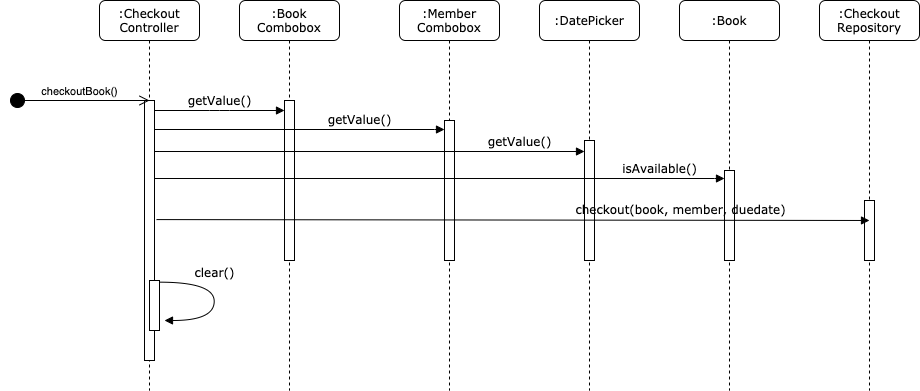

The diagram above was exported from draw.io. Its source (the exported page's mxGraphModel, read from the mxfile embedded in the PNG):
<mxGraphModel dx="921" dy="623" grid="1" gridSize="10" guides="1" tooltips="1" connect="1" arrows="1" fold="1" page="1" pageScale="1" pageWidth="1100" pageHeight="850" background="#ffffff" math="0" shadow="0">
  <root>
    <mxCell id="0" />
    <mxCell id="1" parent="0" />
    <mxCell id="7baba1c4bc27f4b0-2" value=":Book&lt;br&gt;Combobox" style="shape=umlLifeline;perimeter=lifelinePerimeter;whiteSpace=wrap;html=1;container=1;collapsible=0;recursiveResize=0;outlineConnect=0;rounded=1;shadow=0;comic=0;labelBackgroundColor=none;strokeWidth=1;fontFamily=Verdana;fontSize=12;align=center;" parent="1" vertex="1">
      <mxGeometry x="240" y="80" width="100" height="390" as="geometry" />
    </mxCell>
    <mxCell id="7baba1c4bc27f4b0-10" value="" style="html=1;points=[];perimeter=orthogonalPerimeter;rounded=0;shadow=0;comic=0;labelBackgroundColor=none;strokeWidth=1;fontFamily=Verdana;fontSize=12;align=center;" parent="7baba1c4bc27f4b0-2" vertex="1">
      <mxGeometry x="45" y="100" width="10" height="160" as="geometry" />
    </mxCell>
    <mxCell id="7baba1c4bc27f4b0-3" value=":Member&lt;br&gt;Combobox" style="shape=umlLifeline;perimeter=lifelinePerimeter;whiteSpace=wrap;html=1;container=1;collapsible=0;recursiveResize=0;outlineConnect=0;rounded=1;shadow=0;comic=0;labelBackgroundColor=none;strokeWidth=1;fontFamily=Verdana;fontSize=12;align=center;" parent="1" vertex="1">
      <mxGeometry x="400" y="80" width="100" height="390" as="geometry" />
    </mxCell>
    <mxCell id="7baba1c4bc27f4b0-13" value="" style="html=1;points=[];perimeter=orthogonalPerimeter;rounded=0;shadow=0;comic=0;labelBackgroundColor=none;strokeWidth=1;fontFamily=Verdana;fontSize=12;align=center;" parent="7baba1c4bc27f4b0-3" vertex="1">
      <mxGeometry x="45" y="120" width="10" height="140" as="geometry" />
    </mxCell>
    <mxCell id="7baba1c4bc27f4b0-4" value=":DatePicker" style="shape=umlLifeline;perimeter=lifelinePerimeter;whiteSpace=wrap;html=1;container=1;collapsible=0;recursiveResize=0;outlineConnect=0;rounded=1;shadow=0;comic=0;labelBackgroundColor=none;strokeWidth=1;fontFamily=Verdana;fontSize=12;align=center;" parent="1" vertex="1">
      <mxGeometry x="540" y="80" width="100" height="390" as="geometry" />
    </mxCell>
    <mxCell id="7baba1c4bc27f4b0-5" value=":Book" style="shape=umlLifeline;perimeter=lifelinePerimeter;whiteSpace=wrap;html=1;container=1;collapsible=0;recursiveResize=0;outlineConnect=0;rounded=1;shadow=0;comic=0;labelBackgroundColor=none;strokeWidth=1;fontFamily=Verdana;fontSize=12;align=center;" parent="1" vertex="1">
      <mxGeometry x="680" y="80" width="100" height="390" as="geometry" />
    </mxCell>
    <mxCell id="7baba1c4bc27f4b0-6" value=":Checkout&lt;br&gt;Repository" style="shape=umlLifeline;perimeter=lifelinePerimeter;whiteSpace=wrap;html=1;container=1;collapsible=0;recursiveResize=0;outlineConnect=0;rounded=1;shadow=0;comic=0;labelBackgroundColor=none;strokeWidth=1;fontFamily=Verdana;fontSize=12;align=center;" parent="1" vertex="1">
      <mxGeometry x="820" y="80" width="100" height="390" as="geometry" />
    </mxCell>
    <mxCell id="7baba1c4bc27f4b0-28" value="" style="html=1;points=[];perimeter=orthogonalPerimeter;rounded=0;shadow=0;comic=0;labelBackgroundColor=none;strokeWidth=1;fontFamily=Verdana;fontSize=12;align=center;" parent="7baba1c4bc27f4b0-6" vertex="1">
      <mxGeometry x="45" y="200" width="10" height="60" as="geometry" />
    </mxCell>
    <mxCell id="7baba1c4bc27f4b0-8" value=":Checkout&lt;br&gt;Controller" style="shape=umlLifeline;perimeter=lifelinePerimeter;whiteSpace=wrap;html=1;container=1;collapsible=0;recursiveResize=0;outlineConnect=0;rounded=1;shadow=0;comic=0;labelBackgroundColor=none;strokeWidth=1;fontFamily=Verdana;fontSize=12;align=center;" parent="1" vertex="1">
      <mxGeometry x="100" y="80" width="100" height="390" as="geometry" />
    </mxCell>
    <mxCell id="7baba1c4bc27f4b0-9" value="" style="html=1;points=[];perimeter=orthogonalPerimeter;rounded=0;shadow=0;comic=0;labelBackgroundColor=none;strokeWidth=1;fontFamily=Verdana;fontSize=12;align=center;" parent="7baba1c4bc27f4b0-8" vertex="1">
      <mxGeometry x="45" y="100" width="10" height="260" as="geometry" />
    </mxCell>
    <mxCell id="7baba1c4bc27f4b0-16" value="" style="html=1;points=[];perimeter=orthogonalPerimeter;rounded=0;shadow=0;comic=0;labelBackgroundColor=none;strokeWidth=1;fontFamily=Verdana;fontSize=12;align=center;" parent="1" vertex="1">
      <mxGeometry x="585" y="220" width="10" height="120" as="geometry" />
    </mxCell>
    <mxCell id="7baba1c4bc27f4b0-17" value="getValue()" style="html=1;verticalAlign=bottom;endArrow=block;labelBackgroundColor=none;fontFamily=Verdana;fontSize=12;edgeStyle=elbowEdgeStyle;elbow=vertical;" parent="1" edge="1">
      <mxGeometry x="0.8243" relative="1" as="geometry">
        <mxPoint x="455" y="231" as="sourcePoint" />
        <Array as="points">
          <mxPoint x="150" y="231" />
        </Array>
        <mxPoint x="585" y="231" as="targetPoint" />
        <mxPoint as="offset" />
      </mxGeometry>
    </mxCell>
    <mxCell id="7baba1c4bc27f4b0-19" value="" style="html=1;points=[];perimeter=orthogonalPerimeter;rounded=0;shadow=0;comic=0;labelBackgroundColor=none;strokeWidth=1;fontFamily=Verdana;fontSize=12;align=center;" parent="1" vertex="1">
      <mxGeometry x="725" y="250" width="10" height="90" as="geometry" />
    </mxCell>
    <mxCell id="7baba1c4bc27f4b0-20" value="isAvailable()" style="html=1;verticalAlign=bottom;endArrow=block;entryX=0;entryY=0;labelBackgroundColor=none;fontFamily=Verdana;fontSize=12;edgeStyle=elbowEdgeStyle;elbow=vertical;" parent="1" source="7baba1c4bc27f4b0-9" edge="1">
      <mxGeometry x="1" y="-65" relative="1" as="geometry">
        <mxPoint x="595" y="258" as="sourcePoint" />
        <mxPoint x="725" y="258.0000000000001" as="targetPoint" />
        <mxPoint as="offset" />
      </mxGeometry>
    </mxCell>
    <mxCell id="7baba1c4bc27f4b0-23" value="checkout(book, member, duedate)" style="html=1;verticalAlign=bottom;endArrow=block;labelBackgroundColor=none;fontFamily=Verdana;fontSize=12;exitX=1.2;exitY=0.458;exitDx=0;exitDy=0;exitPerimeter=0;entryX=0.5;entryY=0.333;entryDx=0;entryDy=0;entryPerimeter=0;" parent="1" source="7baba1c4bc27f4b0-9" target="7baba1c4bc27f4b0-28" edge="1">
      <mxGeometry x="0.4685" y="1" relative="1" as="geometry">
        <mxPoint x="155" y="421" as="sourcePoint" />
        <mxPoint x="860" y="300" as="targetPoint" />
        <mxPoint as="offset" />
      </mxGeometry>
    </mxCell>
    <mxCell id="7baba1c4bc27f4b0-11" value="getValue()" style="html=1;verticalAlign=bottom;endArrow=block;entryX=0;entryY=0;labelBackgroundColor=none;fontFamily=Verdana;fontSize=12;edgeStyle=elbowEdgeStyle;elbow=vertical;" parent="1" edge="1">
      <mxGeometry relative="1" as="geometry">
        <mxPoint x="155" y="190" as="sourcePoint" />
        <mxPoint x="285" y="190" as="targetPoint" />
      </mxGeometry>
    </mxCell>
    <mxCell id="7baba1c4bc27f4b0-14" value="getValue()" style="html=1;verticalAlign=bottom;endArrow=block;entryX=0;entryY=0;labelBackgroundColor=none;fontFamily=Verdana;fontSize=12;edgeStyle=elbowEdgeStyle;elbow=vertical;" parent="1" source="7baba1c4bc27f4b0-9" edge="1">
      <mxGeometry x="1" y="-85" relative="1" as="geometry">
        <mxPoint x="295" y="209" as="sourcePoint" />
        <mxPoint x="445" y="209.00000000000023" as="targetPoint" />
        <mxPoint as="offset" />
      </mxGeometry>
    </mxCell>
    <mxCell id="7baba1c4bc27f4b0-37" value="" style="html=1;points=[];perimeter=orthogonalPerimeter;rounded=0;shadow=0;comic=0;labelBackgroundColor=none;strokeWidth=1;fontFamily=Verdana;fontSize=12;align=center;" parent="1" vertex="1">
      <mxGeometry x="150" y="360" width="10" height="50" as="geometry" />
    </mxCell>
    <mxCell id="7baba1c4bc27f4b0-39" value="clear()" style="html=1;verticalAlign=bottom;endArrow=block;labelBackgroundColor=none;fontFamily=Verdana;fontSize=12;elbow=vertical;edgeStyle=orthogonalEdgeStyle;curved=1;entryX=1;entryY=0.286;entryPerimeter=0;exitX=1.038;exitY=0.345;exitPerimeter=0;" parent="1" edge="1">
      <mxGeometry x="-0.2334" relative="1" as="geometry">
        <mxPoint x="160.0033333333335" y="361.66999999999996" as="sourcePoint" />
        <mxPoint x="165.0033333333335" y="400.00333333333333" as="targetPoint" />
        <Array as="points">
          <mxPoint x="214.67000000000002" y="361.66999999999996" />
          <mxPoint x="214.67000000000002" y="399.66999999999996" />
        </Array>
        <mxPoint as="offset" />
      </mxGeometry>
    </mxCell>
    <mxCell id="TVeOghWXggZj4b6X1Nqn-1" value="checkoutBook()" style="html=1;verticalAlign=bottom;startArrow=circle;startFill=1;endArrow=open;startSize=6;endSize=8;" edge="1" parent="1">
      <mxGeometry width="80" relative="1" as="geometry">
        <mxPoint x="10" y="180" as="sourcePoint" />
        <mxPoint x="150" y="180" as="targetPoint" />
      </mxGeometry>
    </mxCell>
  </root>
</mxGraphModel>